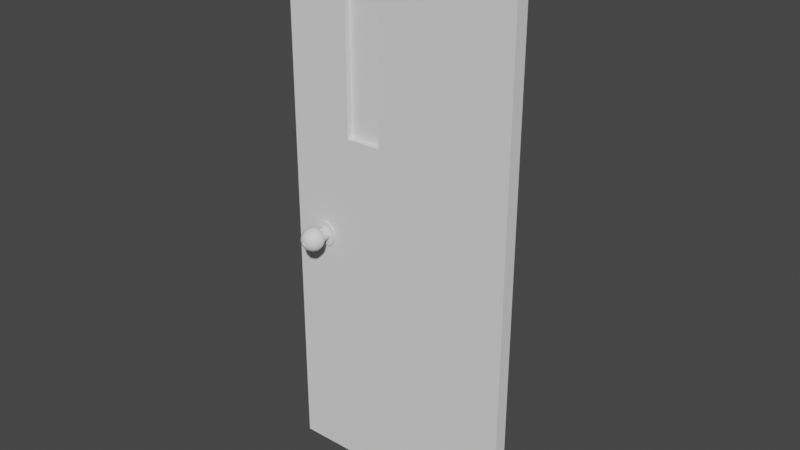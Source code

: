 # Source: TRDoor_Low.blend  (saved by Blender 3.4.6; exported with 4.5.12 LTS)
import bpy
from mathutils import Matrix  # noqa: F401  (used for matrix-valued properties, if any)

bpy.ops.wm.read_factory_settings(use_empty=True)
scene = bpy.context.scene
scene.name = 'Scene'

# ---- collections
col_collection = bpy.data.collections.new('Collection'); scene.collection.children.link(col_collection)

# ---- node groups
ng_auto_smooth = bpy.data.node_groups.new('Auto Smooth', 'GeometryNodeTree')
_s = ng_auto_smooth.interface.new_socket(name='Geometry', in_out='OUTPUT', socket_type='NodeSocketGeometry')
_s = ng_auto_smooth.interface.new_socket(name='Geometry', in_out='INPUT', socket_type='NodeSocketGeometry')
_s = ng_auto_smooth.interface.new_socket(name='Angle', in_out='INPUT', socket_type='NodeSocketFloat')
_s.subtype = 'ANGLE'
_s.min_value = 0.0
_s.max_value = 3.142
ng_auto_smooth.is_modifier = True
_N = ng_auto_smooth.nodes; _L = ng_auto_smooth.links
n0 = _N.new('NodeGroupOutput'); n0.name = 'Group Output'; n0.location = (480, -100)
n1 = _N.new('NodeGroupInput'); n1.name = 'Group Input'; n1.location = (-420, -300)
n2 = _N.new('NodeGroupInput'); n2.name = 'Group Input.001'; n2.location = (-60, -100)
n3 = _N.new('GeometryNodeSetShadeSmooth'); n3.name = 'Set Shade Smooth'; n3.location = (120, -100)
n3.domain = 'EDGE'
n4 = _N.new('GeometryNodeSetShadeSmooth'); n4.name = 'Set Shade Smooth.001'; n4.location = (300, -100)
n5 = _N.new('GeometryNodeInputMeshEdgeAngle'); n5.name = 'Edge Angle'; n5.location = (-420, -220)
n6 = _N.new('GeometryNodeInputEdgeSmooth'); n6.name = 'Is Edge Smooth'; n6.location = (-60, -160)
n7 = _N.new('GeometryNodeInputShadeSmooth'); n7.name = 'Is Face Smooth'; n7.location = (-240, -340)
n8 = _N.new('FunctionNodeBooleanMath'); n8.name = 'Boolean Math'; n8.location = (-60, -220)
n9 = _N.new('FunctionNodeCompare'); n9.name = 'Compare'; n9.location = (-240, -180)
n9.operation = 'LESS_EQUAL'
_L.new(n5.outputs[0], n9.inputs[0])
_L.new(n4.outputs[0], n0.inputs[0])
_L.new(n1.outputs[1], n9.inputs[1])
_L.new(n9.outputs[0], n8.inputs[0])
_L.new(n7.outputs[0], n8.inputs[1])
_L.new(n2.outputs[0], n3.inputs[0])
_L.new(n6.outputs[0], n3.inputs[1])
_L.new(n3.outputs[0], n4.inputs[0])
_L.new(n8.outputs[0], n3.inputs[2])
n0.is_active_output = True

# ---- world
world_world = bpy.data.worlds.new('World'); scene.world = world_world
world_world.use_nodes = True; world_world.node_tree.nodes.clear()
_N = world_world.node_tree.nodes; _L = world_world.node_tree.links
n0 = _N.new('ShaderNodeOutputWorld'); n0.name = 'World Output'; n0.location = (300, 300)
n1 = _N.new('ShaderNodeBackground'); n1.name = 'Background'; n1.location = (10, 300)
n1.inputs[0].default_value = (0.05088, 0.05088, 0.05088, 1.0)
_L.new(n1.outputs[0], n0.inputs[0])
n0.is_active_output = True
world_world.color = (0.05088, 0.05088, 0.05088)
world_world.use_sun_shadow = False
world_world.sun_shadow_jitter_overblur = 0.0

# ---- meshes
me_cube = bpy.data.meshes.new('Cube')
me_cube.from_pydata([(-0.003774, 0.025, 2.045), (-0.003774, 0.025, 0.005), (-0.8713, 0.025, 2.045), (-0.8713, 0.025, 0.005), (-0.6371, 0.025, 0.005), (-0.6371, 0.025, 2.045), (-0.5041, 0.025, 2.045), (-0.5041, 0.025, 0.005), (-0.003774, 0.025, 1.282), (-0.8713, 0.025, 1.282), (-0.6371, 0.025, 1.282), (-0.5041, 0.025, 1.282), (-0.003774, 0.025, 1.821), (-0.8713, 0.025, 1.821), (-0.6371, 0.025, 1.821), (-0.5041, 0.025, 1.821), (-0.6371, -0.025, 0.005), (-0.8713, -0.025, 0.005), (-0.003774, -0.025, 1.282), (-0.003774, -0.025, 0.005), (-0.8713, -0.025, 1.282), (-0.5041, -0.025, 2.045), (-0.003774, -0.025, 2.045), (-0.5041, -0.025, 0.005), (-0.8713, -0.025, 2.045), (-0.6371, -0.025, 2.045), (-0.6371, -0.025, 1.282), (-0.5041, -0.025, 1.282), (-0.003774, -0.025, 1.821), (-0.8713, -0.025, 1.821), (-0.6371, -0.025, 1.821), (-0.5041, -0.025, 1.821), (-0.7196, 0.06121, 0.9032), (-0.7087, 0.08001, 0.9032), (-0.7087, 0.1017, 0.9032), (-0.7129, 0.1118, 0.9032), (-0.7252, 0.03022, 0.9032), (-0.7252, 0.06411, 0.9032), (-0.7236, 0.06121, 0.918), (-0.7178, 0.0699, 0.9214), (-0.7142, 0.08001, 0.9235), (-0.7129, 0.09086, 0.9242), (-0.7142, 0.1017, 0.9235), (-0.7178, 0.1118, 0.9214), (-0.7236, 0.1205, 0.918), (-0.7311, 0.1272, 0.9137), (-0.7389, 0.1314, 0.9092), (-0.7284, 0.06411, 0.9152), (-0.7372, 0.06411, 0.924), (-0.7344, 0.06121, 0.9289), (-0.7311, 0.0699, 0.9347), (-0.729, 0.08001, 0.9383), (-0.7283, 0.09086, 0.9395), (-0.729, 0.1017, 0.9383), (-0.7311, 0.1118, 0.9347), (-0.7344, 0.1205, 0.9289), (-0.7387, 0.1272, 0.9214), (-0.7433, 0.1314, 0.9135), (-0.7492, 0.06411, 0.9273), (-0.7613, 0.06411, 0.924), (-0.7492, 0.06121, 0.9329), (-0.7492, 0.0699, 0.9395), (-0.7492, 0.08001, 0.9437), (-0.7492, 0.09086, 0.9451), (-0.7492, 0.1017, 0.9437), (-0.7492, 0.1118, 0.9395), (-0.7492, 0.1205, 0.9329), (-0.7492, 0.1272, 0.9242), (-0.7492, 0.1314, 0.9151), (-0.77, 0.06411, 0.9152), (-0.7733, 0.06411, 0.9032), (-0.7641, 0.06121, 0.9289), (-0.7674, 0.0699, 0.9347), (-0.7695, 0.08001, 0.9383), (-0.7702, 0.09086, 0.9395), (-0.7695, 0.1017, 0.9383), (-0.7674, 0.1118, 0.9347), (-0.7641, 0.1205, 0.9289), (-0.7597, 0.1272, 0.9214), (-0.7552, 0.1314, 0.9135), (-0.77, 0.06411, 0.8912), (-0.7613, 0.06411, 0.8824), (-0.7749, 0.06121, 0.918), (-0.7807, 0.0699, 0.9214), (-0.7843, 0.08001, 0.9235), (-0.7855, 0.09086, 0.9242), (-0.7843, 0.1017, 0.9235), (-0.7807, 0.1118, 0.9214), (-0.7749, 0.1205, 0.918), (-0.7674, 0.1272, 0.9137), (-0.7595, 0.1314, 0.9092), (-0.7492, 0.06411, 0.8792), (-0.7372, 0.06411, 0.8824), (-0.7789, 0.06121, 0.9032), (-0.7855, 0.0699, 0.9032), (-0.7897, 0.08001, 0.9032), (-0.7912, 0.09086, 0.9032), (-0.7897, 0.1017, 0.9032), (-0.7855, 0.1118, 0.9032), (-0.7789, 0.1205, 0.9032), (-0.7702, 0.1272, 0.9032), (-0.7611, 0.1314, 0.9032), (-0.7284, 0.06411, 0.8912), (-0.7265, 0.06121, 0.8901), (-0.7749, 0.06121, 0.8884), (-0.7807, 0.0699, 0.8851), (-0.7843, 0.08001, 0.883), (-0.7855, 0.09086, 0.8823), (-0.7843, 0.1017, 0.883), (-0.7807, 0.1118, 0.8851), (-0.7749, 0.1205, 0.8884), (-0.7674, 0.1272, 0.8927), (-0.7595, 0.1314, 0.8973), (-0.7361, 0.06121, 0.8805), (-0.7492, 0.06121, 0.877), (-0.7641, 0.06121, 0.8776), (-0.7674, 0.0699, 0.8718), (-0.7695, 0.08001, 0.8682), (-0.7702, 0.09086, 0.8669), (-0.7695, 0.1017, 0.8682), (-0.7674, 0.1118, 0.8718), (-0.7641, 0.1205, 0.8776), (-0.7597, 0.1272, 0.8851), (-0.7552, 0.1314, 0.8929), (-0.7623, 0.06121, 0.8805), (-0.772, 0.06121, 0.8901), (-0.7755, 0.06121, 0.9032), (-0.7492, 0.06121, 0.8736), (-0.7492, 0.0699, 0.8669), (-0.7492, 0.08001, 0.8627), (-0.7492, 0.09086, 0.8613), (-0.7492, 0.1017, 0.8627), (-0.7492, 0.1118, 0.8669), (-0.7492, 0.1205, 0.8736), (-0.7492, 0.1272, 0.8823), (-0.7492, 0.1314, 0.8913), (-0.772, 0.06121, 0.9163), (-0.7623, 0.06121, 0.9259), (-0.7344, 0.06121, 0.8776), (-0.7311, 0.0699, 0.8718), (-0.729, 0.08001, 0.8682), (-0.7283, 0.09086, 0.8669), (-0.729, 0.1017, 0.8682), (-0.7311, 0.1118, 0.8718), (-0.7344, 0.1205, 0.8776), (-0.7387, 0.1272, 0.8851), (-0.7433, 0.1314, 0.8929), (-0.7492, 0.06121, 0.9295), (-0.7361, 0.06121, 0.9259), (-0.7236, 0.06121, 0.8884), (-0.7178, 0.0699, 0.8851), (-0.7142, 0.08001, 0.883), (-0.7129, 0.09086, 0.8823), (-0.7142, 0.1017, 0.883), (-0.7178, 0.1118, 0.8851), (-0.7236, 0.1205, 0.8884), (-0.7311, 0.1272, 0.8927), (-0.7389, 0.1314, 0.8973), (-0.7265, 0.06121, 0.9163), (-0.723, 0.06121, 0.9032), (-0.7129, 0.0699, 0.9032), (-0.7073, 0.09086, 0.9032), (-0.7196, 0.1205, 0.9032), (-0.7283, 0.1272, 0.9032), (-0.7373, 0.1314, 0.9032), (-0.7402, 0.1314, 0.9084), (-0.7284, 0.03022, 0.9152), (-0.7372, 0.03022, 0.924), (-0.7492, 0.03022, 0.9273), (-0.7613, 0.03022, 0.924), (-0.77, 0.03022, 0.9152), (-0.7733, 0.03022, 0.9032), (-0.77, 0.03022, 0.8912), (-0.7613, 0.03022, 0.8824), (-0.7492, 0.03022, 0.8792), (-0.7372, 0.03022, 0.8824), (-0.7284, 0.03022, 0.8912), (-0.7034, 0.03022, 0.9032), (-0.7095, 0.03022, 0.9262), (-0.7263, 0.03022, 0.9429), (-0.7492, 0.03022, 0.9491), (-0.7722, 0.03022, 0.9429), (-0.789, 0.03022, 0.9262), (-0.7951, 0.03022, 0.9032), (-0.789, 0.03022, 0.8803), (-0.7722, 0.03022, 0.8635), (-0.7492, 0.03022, 0.8574), (-0.7263, 0.03022, 0.8635), (-0.7095, 0.03022, 0.8803), (-0.7034, 0.02276, 0.9032), (-0.7095, 0.02276, 0.9262), (-0.7263, 0.02276, 0.9429), (-0.7492, 0.02276, 0.9491), (-0.7722, 0.02276, 0.9429), (-0.789, 0.02276, 0.9262), (-0.7951, 0.02276, 0.9032), (-0.789, 0.02276, 0.8803), (-0.7722, 0.02276, 0.8635), (-0.7492, 0.02276, 0.8574), (-0.7263, 0.02276, 0.8635), (-0.7095, 0.02276, 0.8803), (-0.744, 0.1314, 0.9123), (-0.7492, 0.1314, 0.9137), (-0.7545, 0.1314, 0.9123), (-0.7583, 0.1314, 0.9084), (-0.7597, 0.1314, 0.9032), (-0.7583, 0.1314, 0.898), (-0.7545, 0.1314, 0.8942), (-0.7492, 0.1314, 0.8928), (-0.744, 0.1314, 0.8942), (-0.7402, 0.1314, 0.898), (-0.7388, 0.1314, 0.9032), (-0.7402, 0.1195, 0.9084), (-0.744, 0.1195, 0.9123), (-0.7492, 0.1195, 0.9137), (-0.7545, 0.1195, 0.9123), (-0.7583, 0.1195, 0.9084), (-0.7597, 0.1195, 0.9032), (-0.7583, 0.1195, 0.898), (-0.7545, 0.1195, 0.8942), (-0.7492, 0.1195, 0.8928), (-0.744, 0.1195, 0.8942), (-0.7402, 0.1195, 0.898), (-0.7388, 0.1195, 0.9032), (-0.7426, 0.1195, 0.9071), (-0.7454, 0.1195, 0.9099), (-0.7492, 0.1195, 0.9109), (-0.7531, 0.1195, 0.9099), (-0.7559, 0.1195, 0.9071), (-0.7569, 0.1195, 0.9032), (-0.7559, 0.1195, 0.8994), (-0.7531, 0.1195, 0.8966), (-0.7492, 0.1195, 0.8956), (-0.7454, 0.1195, 0.8966), (-0.7426, 0.1195, 0.8994), (-0.7416, 0.1195, 0.9032), (-0.7426, 0.1333, 0.9071), (-0.7454, 0.1333, 0.9099), (-0.7492, 0.1333, 0.9109), (-0.7531, 0.1333, 0.9099), (-0.7559, 0.1333, 0.9071), (-0.7569, 0.1333, 0.9032), (-0.7559, 0.1333, 0.8994), (-0.7531, 0.1333, 0.8966), (-0.7492, 0.1333, 0.8956), (-0.7454, 0.1333, 0.8966), (-0.7426, 0.1333, 0.8994), (-0.7416, 0.1333, 0.9032), (-0.7196, -0.06121, 0.9032), (-0.7087, -0.08001, 0.9032), (-0.7087, -0.1017, 0.9032), (-0.7129, -0.1118, 0.9032), (-0.7252, -0.03022, 0.9032), (-0.7252, -0.06411, 0.9032), (-0.7236, -0.06121, 0.918), (-0.7178, -0.0699, 0.9214), (-0.7142, -0.08001, 0.9235), (-0.7129, -0.09086, 0.9242), (-0.7142, -0.1017, 0.9235), (-0.7178, -0.1118, 0.9214), (-0.7236, -0.1205, 0.918), (-0.7311, -0.1272, 0.9137), (-0.7398, -0.1314, 0.9086), (-0.7284, -0.06411, 0.9152), (-0.7372, -0.06411, 0.924), (-0.7344, -0.06121, 0.9289), (-0.7311, -0.0699, 0.9347), (-0.729, -0.08001, 0.9383), (-0.7283, -0.09086, 0.9395), (-0.729, -0.1017, 0.9383), (-0.7311, -0.1118, 0.9347), (-0.7344, -0.1205, 0.9289), (-0.7387, -0.1272, 0.9214), (-0.7438, -0.1314, 0.9126), (-0.7492, -0.06411, 0.9273), (-0.7613, -0.06411, 0.924), (-0.7492, -0.06121, 0.9329), (-0.7492, -0.0699, 0.9395), (-0.7492, -0.08001, 0.9437), (-0.7492, -0.09086, 0.9451), (-0.7492, -0.1017, 0.9437), (-0.7492, -0.1118, 0.9395), (-0.7492, -0.1205, 0.9329), (-0.7492, -0.1272, 0.9242), (-0.7492, -0.1314, 0.9141), (-0.77, -0.06411, 0.9152), (-0.7733, -0.06411, 0.9032), (-0.7641, -0.06121, 0.9289), (-0.7674, -0.0699, 0.9347), (-0.7695, -0.08001, 0.9383), (-0.7702, -0.09086, 0.9395), (-0.7695, -0.1017, 0.9383), (-0.7674, -0.1118, 0.9347), (-0.7641, -0.1205, 0.9289), (-0.7597, -0.1272, 0.9214), (-0.7547, -0.1314, 0.9126), (-0.77, -0.06411, 0.8912), (-0.7613, -0.06411, 0.8824), (-0.7749, -0.06121, 0.918), (-0.7807, -0.0699, 0.9214), (-0.7843, -0.08001, 0.9235), (-0.7855, -0.09086, 0.9242), (-0.7843, -0.1017, 0.9235), (-0.7807, -0.1118, 0.9214), (-0.7749, -0.1205, 0.918), (-0.7674, -0.1272, 0.9137), (-0.7586, -0.1314, 0.9086), (-0.7492, -0.06411, 0.8792), (-0.7372, -0.06411, 0.8824), (-0.7789, -0.06121, 0.9032), (-0.7855, -0.0699, 0.9032), (-0.7897, -0.08001, 0.9032), (-0.7912, -0.09086, 0.9032), (-0.7897, -0.1017, 0.9032), (-0.7855, -0.1118, 0.9032), (-0.7789, -0.1205, 0.9032), (-0.7702, -0.1272, 0.9032), (-0.7601, -0.1314, 0.9032), (-0.7284, -0.06411, 0.8912), (-0.7265, -0.06121, 0.8901), (-0.7749, -0.06121, 0.8884), (-0.7807, -0.0699, 0.8851), (-0.7843, -0.08001, 0.883), (-0.7855, -0.09086, 0.8823), (-0.7843, -0.1017, 0.883), (-0.7807, -0.1118, 0.8851), (-0.7749, -0.1205, 0.8884), (-0.7674, -0.1272, 0.8927), (-0.7586, -0.1314, 0.8978), (-0.7361, -0.06121, 0.8805), (-0.7492, -0.06121, 0.877), (-0.7641, -0.06121, 0.8776), (-0.7674, -0.0699, 0.8718), (-0.7695, -0.08001, 0.8682), (-0.7702, -0.09086, 0.8669), (-0.7695, -0.1017, 0.8682), (-0.7674, -0.1118, 0.8718), (-0.7641, -0.1205, 0.8776), (-0.7597, -0.1272, 0.8851), (-0.7547, -0.1314, 0.8938), (-0.7623, -0.06121, 0.8805), (-0.772, -0.06121, 0.8901), (-0.7755, -0.06121, 0.9032), (-0.7492, -0.06121, 0.8736), (-0.7492, -0.0699, 0.8669), (-0.7492, -0.08001, 0.8627), (-0.7492, -0.09086, 0.8613), (-0.7492, -0.1017, 0.8627), (-0.7492, -0.1118, 0.8669), (-0.7492, -0.1205, 0.8736), (-0.7492, -0.1272, 0.8823), (-0.7492, -0.1314, 0.8924), (-0.772, -0.06121, 0.9163), (-0.7623, -0.06121, 0.9259), (-0.7344, -0.06121, 0.8776), (-0.7311, -0.0699, 0.8718), (-0.729, -0.08001, 0.8682), (-0.7283, -0.09086, 0.8669), (-0.729, -0.1017, 0.8682), (-0.7311, -0.1118, 0.8718), (-0.7344, -0.1205, 0.8776), (-0.7387, -0.1272, 0.8851), (-0.7438, -0.1314, 0.8938), (-0.7492, -0.06121, 0.9295), (-0.7361, -0.06121, 0.9259), (-0.7236, -0.06121, 0.8884), (-0.7178, -0.0699, 0.8851), (-0.7142, -0.08001, 0.883), (-0.7129, -0.09086, 0.8823), (-0.7142, -0.1017, 0.883), (-0.7178, -0.1118, 0.8851), (-0.7236, -0.1205, 0.8884), (-0.7311, -0.1272, 0.8927), (-0.7398, -0.1314, 0.8978), (-0.7265, -0.06121, 0.9163), (-0.723, -0.06121, 0.9032), (-0.7129, -0.0699, 0.9032), (-0.7073, -0.09086, 0.9032), (-0.7196, -0.1205, 0.9032), (-0.7283, -0.1272, 0.9032), (-0.7384, -0.1314, 0.9032), (-0.7418, -0.1316, 0.9075), (-0.7284, -0.03022, 0.9152), (-0.7372, -0.03022, 0.924), (-0.7492, -0.03022, 0.9273), (-0.7613, -0.03022, 0.924), (-0.77, -0.03022, 0.9152), (-0.7733, -0.03022, 0.9032), (-0.77, -0.03022, 0.8912), (-0.7613, -0.03022, 0.8824), (-0.7492, -0.03022, 0.8792), (-0.7372, -0.03022, 0.8824), (-0.7284, -0.03022, 0.8912), (-0.7034, -0.03022, 0.9032), (-0.7095, -0.03022, 0.9262), (-0.7263, -0.03022, 0.9429), (-0.7492, -0.03022, 0.9491), (-0.7722, -0.03022, 0.9429), (-0.789, -0.03022, 0.9262), (-0.7951, -0.03022, 0.9032), (-0.789, -0.03022, 0.8803), (-0.7722, -0.03022, 0.8635), (-0.7492, -0.03022, 0.8574), (-0.7263, -0.03022, 0.8635), (-0.7095, -0.03022, 0.8803), (-0.7034, -0.02276, 0.9032), (-0.7095, -0.02276, 0.9262), (-0.7263, -0.02276, 0.9429), (-0.7492, -0.02276, 0.9491), (-0.7722, -0.02276, 0.9429), (-0.789, -0.02276, 0.9262), (-0.7951, -0.02276, 0.9032), (-0.789, -0.02276, 0.8803), (-0.7722, -0.02276, 0.8635), (-0.7492, -0.02276, 0.8574), (-0.7263, -0.02276, 0.8635), (-0.7095, -0.02276, 0.8803), (-0.7449, -0.1316, 0.9107), (-0.7492, -0.1316, 0.9118), (-0.7535, -0.1316, 0.9107), (-0.7566, -0.1316, 0.9075), (-0.7578, -0.1316, 0.9032), (-0.7566, -0.1316, 0.8989), (-0.7535, -0.1316, 0.8958), (-0.7492, -0.1316, 0.8946), (-0.7449, -0.1316, 0.8958), (-0.7418, -0.1316, 0.8989), (-0.7406, -0.1316, 0.9032), (-0.7424, -0.1316, 0.907), (-0.7453, -0.1316, 0.9052), (-0.7491, -0.1316, 0.9052), (-0.7531, -0.1316, 0.9052), (-0.7561, -0.1316, 0.9061), (-0.7565, -0.1316, 0.9036), (-0.7561, -0.1316, 0.9013), (-0.7531, -0.1316, 0.9017), (-0.749, -0.1316, 0.901), (-0.7455, -0.1316, 0.9008), (-0.7424, -0.1316, 0.9001), (-0.7419, -0.1316, 0.9029), (-0.7456, -0.1291, 0.9053), (-0.7464, -0.1286, 0.9047), (-0.7491, -0.1286, 0.9047), (-0.752, -0.1286, 0.9047), (-0.7542, -0.1286, 0.9053), (-0.7545, -0.1286, 0.9035), (-0.7542, -0.1286, 0.9019), (-0.752, -0.1286, 0.9021), (-0.7491, -0.1286, 0.9016), (-0.7465, -0.1286, 0.9015), (-0.7443, -0.1286, 0.901), (-0.7439, -0.1286, 0.903), (-0.6371, 0.002773, 1.821), (-0.6371, 0.002773, 1.282), (-0.6371, -0.002773, 1.821), (-0.6371, -0.002773, 1.282), (-0.5041, -0.002773, 1.821), (-0.5041, -0.002773, 1.282), (-0.5041, 0.002773, 1.821), (-0.5041, 0.002773, 1.282)], [], [(15, 6, 0, 12), (13, 2, 5, 14), (14, 5, 6, 15), (4, 10, 11, 7), (3, 9, 10, 4), (7, 11, 8, 1), (9, 13, 14, 10), (11, 15, 12, 8), (31, 28, 22, 21), (29, 30, 25, 24), (30, 31, 21, 25), (16, 23, 27, 26), (17, 16, 26, 20), (23, 19, 18, 27), (20, 26, 30, 29), (27, 18, 28, 31), (1, 19, 23, 7), (8, 18, 19, 1), (3, 17, 20, 9), (0, 22, 28, 12), (12, 28, 18, 8), (6, 21, 22, 0), (13, 29, 24, 2), (9, 20, 29, 13), (7, 23, 16, 4), (14, 30, 26, 10), (2, 24, 25, 5), (11, 27, 31, 15), (15, 31, 30, 14), (10, 26, 27, 11), (5, 25, 21, 6), (4, 16, 17, 3), (58, 168, 167, 48), (35, 43, 42, 34), (33, 40, 39, 160), (90, 204, 205, 101), (70, 171, 170, 69), (162, 44, 43, 35), (161, 41, 40, 33), (91, 174, 173, 81), (163, 45, 44, 162), (34, 42, 41, 161), (160, 39, 38, 32), (164, 46, 45, 163), (41, 52, 51, 40), (37, 36, 176, 102), (45, 56, 55, 44), (42, 53, 52, 41), (39, 50, 49, 38), (46, 57, 56, 45), (47, 166, 36, 37), (43, 54, 53, 42), (40, 51, 50, 39), (79, 203, 204, 90), (81, 173, 172, 80), (44, 55, 54, 43), (51, 62, 61, 50), (146, 209, 210, 157), (69, 170, 169, 59), (55, 66, 65, 54), (52, 63, 62, 51), (48, 167, 166, 47), (56, 67, 66, 55), (53, 64, 63, 52), (50, 61, 60, 49), (57, 68, 67, 56), (92, 175, 174, 91), (54, 65, 64, 53), (64, 75, 74, 63), (61, 72, 71, 60), (68, 79, 78, 67), (59, 169, 168, 58), (65, 76, 75, 64), (62, 73, 72, 61), (57, 201, 202, 68), (80, 172, 171, 70), (66, 77, 76, 65), (63, 74, 73, 62), (102, 176, 175, 92), (67, 78, 77, 66), (74, 85, 84, 73), (125, 80, 70, 126), (78, 89, 88, 77), (75, 86, 85, 74), (72, 83, 82, 71), (79, 90, 89, 78), (114, 91, 81, 124), (76, 87, 86, 75), (73, 84, 83, 72), (112, 206, 207, 123), (158, 47, 37, 159), (77, 88, 87, 76), (87, 98, 97, 86), (84, 95, 94, 83), (164, 211, 165, 46), (137, 59, 58, 147), (88, 99, 98, 87), (85, 96, 95, 84), (103, 102, 92, 113), (89, 100, 99, 88), (86, 97, 96, 85), (83, 94, 93, 82), (90, 101, 100, 89), (113, 92, 91, 114), (97, 108, 107, 96), (94, 105, 104, 93), (101, 112, 111, 100), (126, 70, 69, 136), (98, 109, 108, 97), (95, 106, 105, 94), (68, 202, 203, 79), (124, 81, 80, 125), (99, 110, 109, 98), (96, 107, 106, 95), (147, 58, 48, 148), (100, 111, 110, 99), (110, 121, 120, 109), (107, 118, 117, 106), (148, 48, 47, 158), (111, 122, 121, 110), (108, 119, 118, 107), (105, 116, 115, 104), (112, 123, 122, 111), (136, 69, 59, 137), (109, 120, 119, 108), (106, 117, 116, 105), (135, 208, 209, 146), (159, 37, 102, 103), (71, 137, 147, 60), (120, 132, 131, 119), (117, 129, 128, 116), (46, 165, 201, 57), (115, 124, 125, 104), (121, 133, 132, 120), (118, 130, 129, 117), (127, 114, 124, 115), (122, 134, 133, 121), (119, 131, 130, 118), (116, 128, 127, 115), (123, 135, 134, 122), (134, 145, 144, 133), (131, 142, 141, 130), (128, 139, 138, 127), (135, 146, 145, 134), (138, 113, 114, 127), (132, 143, 142, 131), (129, 140, 139, 128), (157, 210, 211, 164), (82, 136, 137, 71), (133, 144, 143, 132), (130, 141, 140, 129), (38, 158, 159, 32), (104, 125, 126, 93), (144, 155, 154, 143), (141, 152, 151, 140), (149, 103, 113, 138), (145, 156, 155, 144), (142, 153, 152, 141), (139, 150, 149, 138), (146, 157, 156, 145), (49, 148, 158, 38), (143, 154, 153, 142), (140, 151, 150, 139), (101, 205, 206, 112), (157, 164, 163, 156), (60, 147, 148, 49), (154, 35, 34, 153), (151, 33, 160, 150), (123, 207, 208, 135), (32, 159, 103, 149), (155, 162, 35, 154), (152, 161, 33, 151), (93, 126, 136, 82), (156, 163, 162, 155), (153, 34, 161, 152), (150, 160, 32, 149), (175, 187, 186, 174), (169, 181, 180, 168), (176, 188, 187, 175), (171, 183, 182, 170), (168, 180, 179, 167), (174, 186, 185, 173), (167, 179, 178, 166), (170, 182, 181, 169), (172, 184, 183, 171), (166, 178, 177, 36), (173, 185, 184, 172), (36, 177, 188, 176), (180, 192, 191, 179), (183, 195, 194, 182), (186, 198, 197, 185), (179, 191, 190, 178), (177, 189, 200, 188), (182, 194, 193, 181), (185, 197, 196, 184), (178, 190, 189, 177), (188, 200, 199, 187), (181, 193, 192, 180), (184, 196, 195, 183), (187, 199, 198, 186), (210, 222, 223, 211), (205, 217, 218, 206), (201, 213, 214, 202), (203, 215, 216, 204), (208, 220, 221, 209), (211, 223, 212, 165), (206, 218, 219, 207), (202, 214, 215, 203), (204, 216, 217, 205), (165, 212, 213, 201), (209, 221, 222, 210), (207, 219, 220, 208), (214, 226, 227, 215), (217, 229, 230, 218), (220, 232, 233, 221), (213, 225, 226, 214), (223, 235, 224, 212), (216, 228, 229, 217), (219, 231, 232, 220), (212, 224, 225, 213), (222, 234, 235, 223), (215, 227, 228, 216), (218, 230, 231, 219), (221, 233, 234, 222), (233, 245, 246, 234), (226, 238, 239, 227), (229, 241, 242, 230), (232, 244, 245, 233), (225, 237, 238, 226), (235, 247, 236, 224), (228, 240, 241, 229), (231, 243, 244, 232), (224, 236, 237, 225), (234, 246, 247, 235), (227, 239, 240, 228), (230, 242, 243, 231), (236, 247, 246, 245, 244, 243, 242, 241, 240, 239, 238, 237), (274, 264, 383, 384), (251, 250, 258, 259), (249, 376, 255, 256), (351, 424, 423, 339), (286, 285, 386, 387), (378, 251, 259, 260), (377, 249, 256, 257), (307, 297, 389, 390), (379, 378, 260, 261), (250, 377, 257, 258), (376, 248, 254, 255), (380, 379, 261, 262), (257, 256, 267, 268), (253, 318, 392, 252), (261, 260, 271, 272), (258, 257, 268, 269), (255, 254, 265, 266), (262, 261, 272, 273), (263, 253, 252, 382), (259, 258, 269, 270), (256, 255, 266, 267), (317, 421, 420, 306), (297, 296, 388, 389), (260, 259, 270, 271), (267, 266, 277, 278), (306, 420, 419, 295), (285, 275, 385, 386), (271, 270, 281, 282), (268, 267, 278, 279), (264, 263, 382, 383), (272, 271, 282, 283), (269, 268, 279, 280), (266, 265, 276, 277), (273, 272, 283, 284), (308, 307, 390, 391), (270, 269, 280, 281), (280, 279, 290, 291), (277, 276, 287, 288), (284, 283, 294, 295), (275, 274, 384, 385), (281, 280, 291, 292), (278, 277, 288, 289), (373, 426, 425, 362), (296, 286, 387, 388), (282, 281, 292, 293), (279, 278, 289, 290), (318, 308, 391, 392), (283, 282, 293, 294), (290, 289, 300, 301), (341, 342, 286, 296), (294, 293, 304, 305), (291, 290, 301, 302), (288, 287, 298, 299), (295, 294, 305, 306), (330, 340, 297, 307), (292, 291, 302, 303), (289, 288, 299, 300), (284, 418, 417, 273), (374, 375, 253, 263), (293, 292, 303, 304), (303, 302, 313, 314), (300, 299, 310, 311), (339, 423, 422, 328), (353, 363, 274, 275), (304, 303, 314, 315), (301, 300, 311, 312), (319, 329, 308, 318), (305, 304, 315, 316), (302, 301, 312, 313), (299, 298, 309, 310), (306, 305, 316, 317), (329, 330, 307, 308), (313, 312, 323, 324), (310, 309, 320, 321), (317, 316, 327, 328), (342, 352, 285, 286), (314, 313, 324, 325), (311, 310, 321, 322), (262, 381, 427, 380), (340, 341, 296, 297), (315, 314, 325, 326), (312, 311, 322, 323), (363, 364, 264, 274), (316, 315, 326, 327), (326, 325, 336, 337), (323, 322, 333, 334), (364, 374, 263, 264), (327, 326, 337, 338), (324, 323, 334, 335), (321, 320, 331, 332), (328, 327, 338, 339), (352, 353, 275, 285), (325, 324, 335, 336), (322, 321, 332, 333), (295, 419, 418, 284), (375, 319, 318, 253), (287, 276, 363, 353), (336, 335, 347, 348), (333, 332, 344, 345), (362, 425, 424, 351), (331, 320, 341, 340), (337, 336, 348, 349), (334, 333, 345, 346), (343, 331, 340, 330), (338, 337, 349, 350), (335, 334, 346, 347), (332, 331, 343, 344), (339, 338, 350, 351), (350, 349, 360, 361), (347, 346, 357, 358), (344, 343, 354, 355), (351, 350, 361, 362), (354, 343, 330, 329), (348, 347, 358, 359), (345, 344, 355, 356), (273, 417, 381, 262), (298, 287, 353, 352), (349, 348, 359, 360), (346, 345, 356, 357), (254, 248, 375, 374), (320, 309, 342, 341), (360, 359, 370, 371), (357, 356, 367, 368), (365, 354, 329, 319), (361, 360, 371, 372), (358, 357, 368, 369), (355, 354, 365, 366), (362, 361, 372, 373), (265, 254, 374, 364), (359, 358, 369, 370), (356, 355, 366, 367), (380, 427, 426, 373), (373, 372, 379, 380), (276, 265, 364, 363), (370, 369, 250, 251), (367, 366, 376, 249), (328, 422, 421, 317), (248, 365, 319, 375), (371, 370, 251, 378), (368, 367, 249, 377), (309, 298, 352, 342), (372, 371, 378, 379), (369, 368, 377, 250), (366, 365, 248, 376), (391, 390, 402, 403), (385, 384, 396, 397), (392, 391, 403, 404), (387, 386, 398, 399), (384, 383, 395, 396), (390, 389, 401, 402), (383, 382, 394, 395), (386, 385, 397, 398), (388, 387, 399, 400), (382, 252, 393, 394), (389, 388, 400, 401), (252, 392, 404, 393), (396, 395, 407, 408), (399, 398, 410, 411), (402, 401, 413, 414), (395, 394, 406, 407), (393, 404, 416, 405), (398, 397, 409, 410), (401, 400, 412, 413), (394, 393, 405, 406), (404, 403, 415, 416), (397, 396, 408, 409), (400, 399, 411, 412), (403, 402, 414, 415), (423, 435, 434, 422), (419, 431, 430, 418), (421, 433, 432, 420), (417, 429, 428, 381), (426, 438, 437, 425), (424, 436, 435, 423), (422, 434, 433, 421), (427, 439, 438, 426), (418, 430, 429, 417), (420, 432, 431, 419), (425, 437, 436, 424), (381, 428, 439, 427), (439, 451, 450, 438), (432, 444, 443, 431), (435, 447, 446, 434), (438, 450, 449, 437), (431, 443, 442, 430), (434, 446, 445, 433), (437, 449, 448, 436), (430, 442, 441, 429), (428, 440, 451, 439), (433, 445, 444, 432), (436, 448, 447, 435), (429, 441, 440, 428), (440, 441, 442, 443, 444, 445, 446, 447, 448, 449, 450, 451), (453, 452, 458, 459), (457, 456, 454, 455), (452, 454, 456, 458), (457, 459, 458, 456), (453, 455, 454, 452), (453, 459, 457, 455)])
me_cube.polygons.foreach_set('use_smooth', [True] * 436)
_uv = me_cube.uv_layers.new(name='UVMap')
_uv.uv.foreach_set('vector', [0.52, 0.07873, 0.52, 0.0, 0.6956, 5.96e-08, 0.6956, 0.07873, 0.3911, 0.07873, 0.3911, 0.0, 0.4733, 0.0, 0.4733, 0.07873, 0.4733, 0.07873, 0.4733, 0.0, 0.52, 0.0, 0.52, 0.07873, 0.4733, 0.7194, 0.4733, 0.2678, 0.52, 0.2678, 0.52, 0.7194, 0.3911, 0.7194, 0.3911, 0.2678, 0.4733, 0.2678, 0.4733, 0.7194, 0.52, 0.7194, 0.52, 0.2678, 0.6956, 0.2678, 0.6956, 0.7194, 0.3911, 0.2678, 0.3911, 0.07873, 0.4733, 0.07873, 0.4733, 0.2678, 0.52, 0.2678, 0.52, 0.07873, 0.6956, 0.07873, 0.6956, 0.2678, 0.8244, 0.6407, 1.0, 0.6407, 1.0, 0.7194, 0.8244, 0.7194, 0.6956, 0.6407, 0.7777, 0.6407, 0.7777, 0.7194, 0.6956, 0.7194, 0.7777, 0.6407, 0.8244, 0.6407, 0.8244, 0.7194, 0.7777, 0.7194, 0.7777, 0.0, 0.8244, 0.0, 0.8244, 0.4515, 0.7777, 0.4515, 0.6956, 0.0, 0.7777, 0.0, 0.7777, 0.4515, 0.6956, 0.4515, 0.8244, 0.0, 1.0, 0.0, 1.0, 0.4515, 0.8244, 0.4515, 0.6956, 0.4515, 0.7777, 0.4515, 0.7777, 0.6407, 0.6956, 0.6407, 0.8244, 0.4515, 1.0, 0.4515, 1.0, 0.6407, 0.8244, 0.6407, 0.01753, 0.07683, 0.002073, 0.06497, 0.1671, 0.002588, 0.1703, 0.02052, 0.02001, 0.4643, 0.0, 0.4661, 0.002073, 0.06497, 0.01753, 0.07683, 0.2793, 0.03601, 0.2923, 0.02458, 0.3911, 0.4313, 0.3731, 0.4329, 0.08811, 0.7365, 0.07686, 0.7513, 0.03746, 0.6755, 0.05552, 0.6694, 0.05552, 0.6694, 0.03746, 0.6755, 0.0, 0.4661, 0.02001, 0.4643, 0.232, 0.7367, 0.2321, 0.7556, 0.07686, 0.7513, 0.08811, 0.7365, 0.3677, 0.6527, 0.3911, 0.6579, 0.3577, 0.7504, 0.345, 0.7343, 0.3731, 0.4329, 0.3911, 0.4313, 0.3911, 0.6579, 0.3677, 0.6527, 0.1703, 0.02052, 0.1671, 0.002588, 0.2185, 0.0, 0.216, 0.0191, 0.4087, 0.7194, 0.4262, 0.7194, 0.4262, 0.9085, 0.4087, 0.9085, 0.345, 0.7343, 0.3577, 0.7504, 0.28, 0.7535, 0.2795, 0.7362, 0.4087, 0.9085, 0.3911, 0.9085, 0.3911, 0.7194, 0.4087, 0.7194, 0.5692, 0.7194, 0.5867, 0.7194, 0.5867, 0.7661, 0.5692, 0.7661, 0.6043, 0.7661, 0.5867, 0.7661, 0.5867, 0.7194, 0.6043, 0.7194, 0.2795, 0.7362, 0.28, 0.7535, 0.2321, 0.7556, 0.232, 0.7367, 0.216, 0.0191, 0.2185, 0.0, 0.2923, 0.02458, 0.2793, 0.03601, 0.5619, 0.7569, 0.5486, 0.757, 0.5489, 0.7515, 0.5621, 0.7529, 0.451, 0.7718, 0.452, 0.7672, 0.4546, 0.7675, 0.4537, 0.7724, 0.4591, 0.7734, 0.4598, 0.7681, 0.4626, 0.7683, 0.4621, 0.7737, 0.4401, 0.7524, 0.4394, 0.7528, 0.438, 0.7497, 0.4387, 0.7493, 0.5638, 0.7686, 0.551, 0.773, 0.5497, 0.7678, 0.5627, 0.7648, 0.448, 0.7709, 0.4491, 0.7667, 0.452, 0.7672, 0.451, 0.7718, 0.4563, 0.7729, 0.4571, 0.7678, 0.4598, 0.7681, 0.4591, 0.7734, 0.5692, 0.7799, 0.5587, 0.7856, 0.5559, 0.782, 0.5671, 0.776, 0.4447, 0.7696, 0.4458, 0.7659, 0.4491, 0.7667, 0.448, 0.7709, 0.4537, 0.7724, 0.4546, 0.7675, 0.4571, 0.7678, 0.4563, 0.7729, 0.4621, 0.7737, 0.4626, 0.7683, 0.4661, 0.7686, 0.4658, 0.7741, 0.4406, 0.7679, 0.4415, 0.7649, 0.4458, 0.7659, 0.4447, 0.7696, 0.4571, 0.7678, 0.4575, 0.7629, 0.4601, 0.763, 0.4598, 0.7681, 0.5639, 0.745, 0.5514, 0.7409, 0.5537, 0.736, 0.5654, 0.7413, 0.4458, 0.7659, 0.4463, 0.7622, 0.4497, 0.7625, 0.4491, 0.7667, 0.4546, 0.7675, 0.455, 0.7628, 0.4575, 0.7629, 0.4571, 0.7678, 0.4626, 0.7683, 0.4629, 0.7631, 0.4664, 0.7633, 0.4661, 0.7686, 0.4415, 0.7649, 0.4418, 0.7619, 0.4463, 0.7622, 0.4458, 0.7659, 0.5628, 0.7489, 0.5498, 0.7461, 0.5514, 0.7409, 0.5639, 0.745, 0.452, 0.7672, 0.4525, 0.7627, 0.455, 0.7628, 0.4546, 0.7675, 0.4598, 0.7681, 0.4601, 0.763, 0.4629, 0.7631, 0.4626, 0.7683, 0.4412, 0.7556, 0.4405, 0.7558, 0.4394, 0.7528, 0.4401, 0.7524, 0.5671, 0.776, 0.5559, 0.782, 0.5536, 0.7775, 0.5653, 0.7723, 0.4491, 0.7667, 0.4497, 0.7625, 0.4525, 0.7627, 0.452, 0.7672, 0.4601, 0.763, 0.4601, 0.758, 0.463, 0.7579, 0.4629, 0.7631, 0.4373, 0.7731, 0.4369, 0.7726, 0.4387, 0.7703, 0.4393, 0.7707, 0.5627, 0.7648, 0.5497, 0.7678, 0.5489, 0.7624, 0.5621, 0.7609, 0.4497, 0.7625, 0.4497, 0.7583, 0.4525, 0.7582, 0.4525, 0.7627, 0.4575, 0.7629, 0.4575, 0.758, 0.4601, 0.758, 0.4601, 0.763, 0.5621, 0.7529, 0.5489, 0.7515, 0.5498, 0.7461, 0.5628, 0.7489, 0.4463, 0.7622, 0.4462, 0.7584, 0.4497, 0.7583, 0.4497, 0.7625, 0.455, 0.7628, 0.4551, 0.7581, 0.4575, 0.758, 0.4575, 0.7629, 0.4629, 0.7631, 0.463, 0.7579, 0.4665, 0.7579, 0.4664, 0.7633, 0.4418, 0.7619, 0.4418, 0.7587, 0.4462, 0.7584, 0.4463, 0.7622, 0.5672, 0.7377, 0.5565, 0.7317, 0.5598, 0.7283, 0.5692, 0.7343, 0.4525, 0.7627, 0.4525, 0.7582, 0.4551, 0.7581, 0.455, 0.7628, 0.4551, 0.7581, 0.4547, 0.7533, 0.4572, 0.7531, 0.4575, 0.758, 0.463, 0.7579, 0.4628, 0.7526, 0.4663, 0.7525, 0.4665, 0.7579, 0.4418, 0.7587, 0.4412, 0.7556, 0.4457, 0.7547, 0.4462, 0.7584, 0.5621, 0.7609, 0.5489, 0.7624, 0.5486, 0.757, 0.5619, 0.7569, 0.4525, 0.7582, 0.4521, 0.7537, 0.4547, 0.7533, 0.4551, 0.7581, 0.4601, 0.758, 0.4598, 0.7529, 0.4628, 0.7526, 0.463, 0.7579, 0.4418, 0.7619, 0.4411, 0.7619, 0.4411, 0.7588, 0.4418, 0.7587, 0.5653, 0.7723, 0.5536, 0.7775, 0.551, 0.773, 0.5638, 0.7686, 0.4497, 0.7583, 0.4492, 0.7541, 0.4521, 0.7537, 0.4525, 0.7582, 0.4575, 0.758, 0.4572, 0.7531, 0.4598, 0.7529, 0.4601, 0.758, 0.5654, 0.7413, 0.5537, 0.736, 0.5565, 0.7317, 0.5672, 0.7377, 0.4462, 0.7584, 0.4457, 0.7547, 0.4492, 0.7541, 0.4497, 0.7583, 0.4572, 0.7531, 0.4566, 0.748, 0.4593, 0.7476, 0.4598, 0.7529, 0.4665, 0.7354, 0.4681, 0.7354, 0.4684, 0.7411, 0.4668, 0.7412, 0.4457, 0.7547, 0.4447, 0.7508, 0.4483, 0.7498, 0.4492, 0.7541, 0.4547, 0.7533, 0.4539, 0.7485, 0.4566, 0.748, 0.4572, 0.7531, 0.4628, 0.7526, 0.4624, 0.7473, 0.466, 0.747, 0.4663, 0.7525, 0.4412, 0.7556, 0.4401, 0.7524, 0.4447, 0.7508, 0.4457, 0.7547, 0.4685, 0.7233, 0.47, 0.724, 0.4684, 0.7296, 0.4667, 0.7293, 0.4521, 0.7537, 0.4513, 0.749, 0.4539, 0.7485, 0.4547, 0.7533, 0.4598, 0.7529, 0.4593, 0.7476, 0.4624, 0.7473, 0.4628, 0.7526, 0.4365, 0.7464, 0.4359, 0.747, 0.4333, 0.7445, 0.4338, 0.7437, 0.4674, 0.7687, 0.4689, 0.7688, 0.4685, 0.7742, 0.467, 0.7741, 0.4492, 0.7541, 0.4483, 0.7498, 0.4513, 0.749, 0.4521, 0.7537, 0.4513, 0.749, 0.4499, 0.7441, 0.4528, 0.7433, 0.4539, 0.7485, 0.4593, 0.7476, 0.4585, 0.7421, 0.4618, 0.7416, 0.4624, 0.7473, 0.4406, 0.7679, 0.4399, 0.7676, 0.4407, 0.7648, 0.4415, 0.7649, 0.4676, 0.7524, 0.4691, 0.7524, 0.4692, 0.7579, 0.4677, 0.7579, 0.4483, 0.7498, 0.4468, 0.7453, 0.4499, 0.7441, 0.4513, 0.749, 0.4566, 0.748, 0.4556, 0.7426, 0.4585, 0.7421, 0.4593, 0.7476, 0.4666, 0.7796, 0.4682, 0.7796, 0.4685, 0.7852, 0.4669, 0.7854, 0.4447, 0.7508, 0.4431, 0.7469, 0.4468, 0.7453, 0.4483, 0.7498, 0.4539, 0.7485, 0.4528, 0.7433, 0.4556, 0.7426, 0.4566, 0.748, 0.4624, 0.7473, 0.4618, 0.7416, 0.4654, 0.7413, 0.466, 0.747, 0.4401, 0.7524, 0.4387, 0.7493, 0.4431, 0.7469, 0.4447, 0.7508, 0.4669, 0.7854, 0.4685, 0.7852, 0.47, 0.7908, 0.4684, 0.7915, 0.4528, 0.7433, 0.4511, 0.7376, 0.4543, 0.7366, 0.4556, 0.7426, 0.4618, 0.7416, 0.4611, 0.7356, 0.4651, 0.7354, 0.4654, 0.7413, 0.4387, 0.7493, 0.4365, 0.7464, 0.4407, 0.743, 0.4431, 0.7469, 0.4668, 0.7412, 0.4684, 0.7411, 0.4688, 0.7468, 0.4673, 0.7469, 0.4499, 0.7441, 0.4479, 0.7388, 0.4511, 0.7376, 0.4528, 0.7433, 0.4585, 0.7421, 0.4576, 0.736, 0.4611, 0.7356, 0.4618, 0.7416, 0.4418, 0.7587, 0.4411, 0.7588, 0.4405, 0.7558, 0.4412, 0.7556, 0.4667, 0.7293, 0.4684, 0.7296, 0.4681, 0.7354, 0.4665, 0.7354, 0.4468, 0.7453, 0.4445, 0.7406, 0.4479, 0.7388, 0.4499, 0.7441, 0.4556, 0.7426, 0.4543, 0.7366, 0.4576, 0.736, 0.4585, 0.7421, 0.4677, 0.7579, 0.4692, 0.7579, 0.4691, 0.7634, 0.4677, 0.7633, 0.4431, 0.7469, 0.4407, 0.743, 0.4445, 0.7406, 0.4468, 0.7453, 0.4445, 0.7406, 0.441, 0.7354, 0.4448, 0.7327, 0.4479, 0.7388, 0.4543, 0.7366, 0.4526, 0.7296, 0.4566, 0.729, 0.4576, 0.736, 0.4677, 0.7633, 0.4691, 0.7634, 0.4689, 0.7688, 0.4674, 0.7687, 0.4407, 0.743, 0.4372, 0.7391, 0.441, 0.7354, 0.4445, 0.7406, 0.4511, 0.7376, 0.4487, 0.7309, 0.4526, 0.7296, 0.4543, 0.7366, 0.4611, 0.7356, 0.4608, 0.7288, 0.4653, 0.7291, 0.4651, 0.7354, 0.4365, 0.7464, 0.4338, 0.7437, 0.4372, 0.7391, 0.4407, 0.743, 0.4673, 0.7469, 0.4688, 0.7468, 0.4691, 0.7524, 0.4676, 0.7524, 0.4479, 0.7388, 0.4448, 0.7327, 0.4487, 0.7309, 0.4511, 0.7376, 0.4576, 0.736, 0.4566, 0.729, 0.4608, 0.7288, 0.4611, 0.7356, 0.4349, 0.7747, 0.4347, 0.7741, 0.4369, 0.7726, 0.4373, 0.7731, 0.467, 0.7741, 0.4685, 0.7742, 0.4682, 0.7796, 0.4666, 0.7796, 0.4663, 0.7525, 0.4676, 0.7524, 0.4677, 0.7579, 0.4665, 0.7579, 0.4448, 0.7327, 0.4397, 0.7253, 0.4447, 0.7219, 0.4487, 0.7309, 0.4566, 0.729, 0.4561, 0.7194, 0.4618, 0.7204, 0.4608, 0.7288, 0.4415, 0.7649, 0.4407, 0.7648, 0.4411, 0.7619, 0.4418, 0.7619, 0.4653, 0.7291, 0.4667, 0.7293, 0.4665, 0.7354, 0.4651, 0.7354, 0.441, 0.7354, 0.4353, 0.7298, 0.4397, 0.7253, 0.4448, 0.7327, 0.4526, 0.7296, 0.4503, 0.7201, 0.4561, 0.7194, 0.4566, 0.729, 0.4671, 0.7224, 0.4685, 0.7233, 0.4667, 0.7293, 0.4653, 0.7291, 0.4372, 0.7391, 0.432, 0.7357, 0.4353, 0.7298, 0.441, 0.7354, 0.4487, 0.7309, 0.4447, 0.7219, 0.4503, 0.7201, 0.4526, 0.7296, 0.4608, 0.7288, 0.4618, 0.7204, 0.4671, 0.7224, 0.4653, 0.7291, 0.4338, 0.7437, 0.4304, 0.742, 0.432, 0.7357, 0.4372, 0.7391, 0.4364, 0.7793, 0.4403, 0.7766, 0.4435, 0.7796, 0.4387, 0.784, 0.4461, 0.7914, 0.45, 0.7836, 0.4535, 0.7848, 0.451, 0.7937, 0.4617, 0.794, 0.4612, 0.7859, 0.4654, 0.7856, 0.467, 0.7923, 0.4349, 0.7747, 0.4373, 0.7731, 0.4403, 0.7766, 0.4364, 0.7793, 0.4654, 0.7856, 0.4669, 0.7854, 0.4684, 0.7915, 0.467, 0.7923, 0.4419, 0.7881, 0.4466, 0.7819, 0.45, 0.7836, 0.4461, 0.7914, 0.4564, 0.7943, 0.4572, 0.7856, 0.4612, 0.7859, 0.4617, 0.794, 0.4393, 0.7707, 0.4387, 0.7703, 0.4399, 0.7676, 0.4406, 0.7679, 0.466, 0.747, 0.4673, 0.7469, 0.4676, 0.7524, 0.4663, 0.7525, 0.4387, 0.784, 0.4435, 0.7796, 0.4466, 0.7819, 0.4419, 0.7881, 0.451, 0.7937, 0.4535, 0.7848, 0.4572, 0.7856, 0.4564, 0.7943, 0.4661, 0.7686, 0.4674, 0.7687, 0.467, 0.7741, 0.4658, 0.7741, 0.4651, 0.7354, 0.4665, 0.7354, 0.4668, 0.7412, 0.4654, 0.7413, 0.4435, 0.7796, 0.4463, 0.7752, 0.4493, 0.7766, 0.4466, 0.7819, 0.4535, 0.7848, 0.4551, 0.7784, 0.4582, 0.7791, 0.4572, 0.7856, 0.4654, 0.7796, 0.4666, 0.7796, 0.4669, 0.7854, 0.4654, 0.7856, 0.4403, 0.7766, 0.443, 0.7733, 0.4463, 0.7752, 0.4435, 0.7796, 0.45, 0.7836, 0.4522, 0.7777, 0.4551, 0.7784, 0.4535, 0.7848, 0.4612, 0.7859, 0.4616, 0.7794, 0.4654, 0.7796, 0.4654, 0.7856, 0.4373, 0.7731, 0.4393, 0.7707, 0.443, 0.7733, 0.4403, 0.7766, 0.4664, 0.7633, 0.4677, 0.7633, 0.4674, 0.7687, 0.4661, 0.7686, 0.4466, 0.7819, 0.4493, 0.7766, 0.4522, 0.7777, 0.45, 0.7836, 0.4572, 0.7856, 0.4582, 0.7791, 0.4616, 0.7794, 0.4612, 0.7859, 0.4387, 0.7493, 0.438, 0.7497, 0.4359, 0.747, 0.4365, 0.7464, 0.4393, 0.7707, 0.4406, 0.7679, 0.4447, 0.7696, 0.443, 0.7733, 0.4665, 0.7579, 0.4677, 0.7579, 0.4677, 0.7633, 0.4664, 0.7633, 0.4493, 0.7766, 0.451, 0.7718, 0.4537, 0.7724, 0.4522, 0.7777, 0.4582, 0.7791, 0.4591, 0.7734, 0.4621, 0.7737, 0.4616, 0.7794, 0.4338, 0.7437, 0.4333, 0.7445, 0.4302, 0.7429, 0.4304, 0.742, 0.4658, 0.7741, 0.467, 0.7741, 0.4666, 0.7796, 0.4654, 0.7796, 0.4463, 0.7752, 0.448, 0.7709, 0.451, 0.7718, 0.4493, 0.7766, 0.4551, 0.7784, 0.4563, 0.7729, 0.4591, 0.7734, 0.4582, 0.7791, 0.4654, 0.7413, 0.4668, 0.7412, 0.4673, 0.7469, 0.466, 0.747, 0.443, 0.7733, 0.4447, 0.7696, 0.448, 0.7709, 0.4463, 0.7752, 0.4522, 0.7777, 0.4537, 0.7724, 0.4563, 0.7729, 0.4551, 0.7784, 0.4616, 0.7794, 0.4621, 0.7737, 0.4658, 0.7741, 0.4654, 0.7796, 0.5565, 0.7317, 0.5503, 0.7266, 0.5559, 0.7211, 0.5598, 0.7283, 0.5489, 0.7624, 0.5411, 0.7639, 0.5405, 0.7576, 0.5486, 0.757, 0.5537, 0.736, 0.5464, 0.7323, 0.5503, 0.7266, 0.5565, 0.7317, 0.551, 0.773, 0.5442, 0.7758, 0.5423, 0.77, 0.5497, 0.7678, 0.5486, 0.757, 0.5405, 0.7576, 0.5407, 0.7512, 0.5489, 0.7515, 0.5587, 0.7856, 0.5555, 0.7915, 0.5505, 0.7867, 0.5559, 0.782, 0.5489, 0.7515, 0.5407, 0.7512, 0.5417, 0.7448, 0.5498, 0.7461, 0.5497, 0.7678, 0.5423, 0.77, 0.5411, 0.7639, 0.5489, 0.7624, 0.5536, 0.7775, 0.5468, 0.7815, 0.5442, 0.7758, 0.551, 0.773, 0.5498, 0.7461, 0.5417, 0.7448, 0.5436, 0.7384, 0.5514, 0.7409, 0.5559, 0.782, 0.5505, 0.7867, 0.5468, 0.7815, 0.5536, 0.7775, 0.5514, 0.7409, 0.5436, 0.7384, 0.5464, 0.7323, 0.5537, 0.736, 0.5405, 0.7576, 0.5384, 0.7577, 0.5386, 0.751, 0.5407, 0.7512, 0.5442, 0.7758, 0.5422, 0.7766, 0.5403, 0.7705, 0.5423, 0.77, 0.5555, 0.7915, 0.5538, 0.7932, 0.5488, 0.7881, 0.5505, 0.7867, 0.5407, 0.7512, 0.5386, 0.751, 0.5396, 0.7443, 0.5417, 0.7448, 0.5436, 0.7384, 0.5415, 0.7376, 0.5444, 0.7312, 0.5464, 0.7323, 0.5423, 0.77, 0.5403, 0.7705, 0.539, 0.7642, 0.5411, 0.7639, 0.5505, 0.7867, 0.5488, 0.7881, 0.545, 0.7826, 0.5468, 0.7815, 0.5417, 0.7448, 0.5396, 0.7443, 0.5415, 0.7376, 0.5436, 0.7384, 0.5464, 0.7323, 0.5444, 0.7312, 0.5486, 0.7251, 0.5503, 0.7266, 0.5411, 0.7639, 0.539, 0.7642, 0.5384, 0.7577, 0.5405, 0.7576, 0.5468, 0.7815, 0.545, 0.7826, 0.5422, 0.7766, 0.5442, 0.7758, 0.5503, 0.7266, 0.5486, 0.7251, 0.5541, 0.7194, 0.5559, 0.7211, 0.4387, 0.7703, 0.434, 0.7674, 0.4349, 0.7656, 0.4399, 0.7676, 0.438, 0.7497, 0.4326, 0.7533, 0.4309, 0.7514, 0.4359, 0.747, 0.4411, 0.7619, 0.4355, 0.7617, 0.4353, 0.7596, 0.4411, 0.7588, 0.4405, 0.7558, 0.4348, 0.7575, 0.4338, 0.7554, 0.4394, 0.7528, 0.4347, 0.7741, 0.4311, 0.7705, 0.4329, 0.769, 0.4369, 0.7726, 0.4399, 0.7676, 0.4349, 0.7656, 0.4353, 0.7637, 0.4407, 0.7648, 0.4359, 0.747, 0.4309, 0.7514, 0.429, 0.7499, 0.4333, 0.7445, 0.4411, 0.7588, 0.4353, 0.7596, 0.4348, 0.7575, 0.4405, 0.7558, 0.4394, 0.7528, 0.4338, 0.7554, 0.4326, 0.7533, 0.438, 0.7497, 0.4407, 0.7648, 0.4353, 0.7637, 0.4355, 0.7617, 0.4411, 0.7619, 0.4369, 0.7726, 0.4329, 0.769, 0.434, 0.7674, 0.4387, 0.7703, 0.4333, 0.7445, 0.429, 0.7499, 0.4264, 0.7487, 0.4302, 0.7429, 0.4353, 0.7596, 0.4341, 0.7598, 0.4335, 0.7579, 0.4348, 0.7575, 0.4326, 0.7533, 0.4313, 0.7542, 0.4299, 0.7524, 0.4309, 0.7514, 0.4311, 0.7705, 0.4306, 0.7693, 0.432, 0.7682, 0.4329, 0.769, 0.4355, 0.7617, 0.4343, 0.7617, 0.4341, 0.7598, 0.4353, 0.7596, 0.4349, 0.7656, 0.4337, 0.7652, 0.4343, 0.7635, 0.4353, 0.7637, 0.4338, 0.7554, 0.4326, 0.756, 0.4313, 0.7542, 0.4326, 0.7533, 0.429, 0.7499, 0.4283, 0.7511, 0.4262, 0.7502, 0.4264, 0.7487, 0.4353, 0.7637, 0.4343, 0.7635, 0.4343, 0.7617, 0.4355, 0.7617, 0.434, 0.7674, 0.4331, 0.7669, 0.4337, 0.7652, 0.4349, 0.7656, 0.4348, 0.7575, 0.4335, 0.7579, 0.4326, 0.756, 0.4338, 0.7554, 0.4309, 0.7514, 0.4299, 0.7524, 0.4283, 0.7511, 0.429, 0.7499, 0.4329, 0.769, 0.432, 0.7682, 0.4331, 0.7669, 0.434, 0.7674, 0.6128, 0.7195, 0.6124, 0.7245, 0.6114, 0.7242, 0.6106, 0.7194, 0.6043, 0.7252, 0.6093, 0.7257, 0.6094, 0.7263, 0.6045, 0.7276, 0.6074, 0.7316, 0.6104, 0.7271, 0.6112, 0.7272, 0.6096, 0.7326, 0.6144, 0.72, 0.6127, 0.7256, 0.6124, 0.7245, 0.6128, 0.7195, 0.605, 0.7229, 0.6095, 0.7252, 0.6093, 0.7257, 0.6043, 0.7252, 0.6085, 0.7199, 0.6105, 0.7244, 0.6099, 0.7246, 0.6065, 0.7211, 0.6055, 0.7299, 0.6098, 0.7268, 0.6104, 0.7271, 0.6074, 0.7316, 0.612, 0.7328, 0.6121, 0.7268, 0.6127, 0.7256, 0.6144, 0.7326, 0.6065, 0.7211, 0.6099, 0.7246, 0.6095, 0.7252, 0.605, 0.7229, 0.6106, 0.7194, 0.6114, 0.7242, 0.6105, 0.7244, 0.6085, 0.7199, 0.6045, 0.7276, 0.6094, 0.7263, 0.6098, 0.7268, 0.6055, 0.7299, 0.6096, 0.7326, 0.6112, 0.7272, 0.6121, 0.7268, 0.612, 0.7328, 0.6099, 0.7246, 0.6105, 0.7244, 0.6114, 0.7242, 0.6124, 0.7245, 0.6127, 0.7256, 0.6121, 0.7268, 0.6112, 0.7272, 0.6104, 0.7271, 0.6098, 0.7268, 0.6094, 0.7263, 0.6093, 0.7257, 0.6095, 0.7252, 0.5311, 0.7557, 0.5313, 0.7597, 0.5181, 0.7611, 0.5178, 0.7556, 0.4903, 0.7695, 0.4878, 0.7708, 0.486, 0.7662, 0.4884, 0.7654, 0.4825, 0.7729, 0.4793, 0.7738, 0.4779, 0.7682, 0.4809, 0.7675, 0.507, 0.7476, 0.5066, 0.7489, 0.504, 0.7489, 0.5038, 0.7477, 0.533, 0.744, 0.5319, 0.7478, 0.519, 0.7448, 0.5203, 0.7396, 0.4929, 0.768, 0.4903, 0.7695, 0.4884, 0.7654, 0.4909, 0.7644, 0.4852, 0.7719, 0.4825, 0.7729, 0.4809, 0.7675, 0.4835, 0.7669, 0.5384, 0.7327, 0.5363, 0.7366, 0.5251, 0.7306, 0.528, 0.727, 0.4955, 0.766, 0.4929, 0.768, 0.4909, 0.7644, 0.4937, 0.763, 0.4878, 0.7708, 0.4852, 0.7719, 0.4835, 0.7669, 0.486, 0.7662, 0.4793, 0.7738, 0.4754, 0.7748, 0.4742, 0.7689, 0.4779, 0.7682, 0.4989, 0.7629, 0.4955, 0.766, 0.4937, 0.763, 0.4973, 0.7611, 0.4835, 0.7669, 0.4809, 0.7675, 0.4799, 0.7624, 0.4825, 0.762, 0.5331, 0.7676, 0.5346, 0.7713, 0.5229, 0.7766, 0.5207, 0.7717, 0.4937, 0.763, 0.4909, 0.7644, 0.4897, 0.7607, 0.4926, 0.7601, 0.486, 0.7662, 0.4835, 0.7669, 0.4825, 0.762, 0.4849, 0.7616, 0.4779, 0.7682, 0.4742, 0.7689, 0.4733, 0.7632, 0.477, 0.7627, 0.4973, 0.7611, 0.4937, 0.763, 0.4926, 0.7601, 0.4962, 0.7591, 0.532, 0.7637, 0.5331, 0.7676, 0.5207, 0.7717, 0.5191, 0.7665, 0.4884, 0.7654, 0.486, 0.7662, 0.4849, 0.7616, 0.4873, 0.7612, 0.4809, 0.7675, 0.4779, 0.7682, 0.477, 0.7627, 0.4799, 0.7624, 0.4989, 0.7508, 0.4999, 0.7517, 0.4981, 0.7536, 0.4972, 0.753, 0.5363, 0.7366, 0.5345, 0.7402, 0.5228, 0.735, 0.5251, 0.7306, 0.4909, 0.7644, 0.4884, 0.7654, 0.4873, 0.7612, 0.4897, 0.7607, 0.4799, 0.7624, 0.477, 0.7627, 0.4766, 0.7574, 0.4796, 0.7573, 0.4972, 0.753, 0.4981, 0.7536, 0.4971, 0.7553, 0.4962, 0.755, 0.5319, 0.7478, 0.5313, 0.7517, 0.5181, 0.7502, 0.519, 0.7448, 0.4897, 0.7607, 0.4873, 0.7612, 0.4868, 0.7572, 0.4893, 0.7571, 0.4825, 0.762, 0.4799, 0.7624, 0.4796, 0.7573, 0.4821, 0.7573, 0.5313, 0.7597, 0.532, 0.7637, 0.5191, 0.7665, 0.5181, 0.7611, 0.4926, 0.7601, 0.4897, 0.7607, 0.4893, 0.7571, 0.4922, 0.757, 0.4849, 0.7616, 0.4825, 0.762, 0.4821, 0.7573, 0.4845, 0.7572, 0.477, 0.7627, 0.4733, 0.7632, 0.473, 0.7575, 0.4766, 0.7574, 0.4962, 0.7591, 0.4926, 0.7601, 0.4922, 0.757, 0.4959, 0.7571, 0.5364, 0.7749, 0.5384, 0.7782, 0.529, 0.7843, 0.5258, 0.7809, 0.4873, 0.7612, 0.4849, 0.7616, 0.4845, 0.7572, 0.4868, 0.7572, 0.4845, 0.7572, 0.4821, 0.7573, 0.4823, 0.7525, 0.4847, 0.7527, 0.4766, 0.7574, 0.473, 0.7575, 0.4731, 0.7518, 0.4767, 0.752, 0.4959, 0.7571, 0.4922, 0.757, 0.4925, 0.7539, 0.4962, 0.755, 0.5313, 0.7517, 0.5311, 0.7557, 0.5178, 0.7556, 0.5181, 0.7502, 0.4868, 0.7572, 0.4845, 0.7572, 0.4847, 0.7527, 0.4871, 0.7531, 0.4796, 0.7573, 0.4766, 0.7574, 0.4767, 0.752, 0.4797, 0.7522, 0.5009, 0.7646, 0.5016, 0.7636, 0.5038, 0.7646, 0.5035, 0.7657, 0.5345, 0.7402, 0.533, 0.744, 0.5203, 0.7396, 0.5228, 0.735, 0.4893, 0.7571, 0.4868, 0.7572, 0.4871, 0.7531, 0.4896, 0.7534, 0.4821, 0.7573, 0.4796, 0.7573, 0.4797, 0.7522, 0.4823, 0.7525, 0.5346, 0.7713, 0.5364, 0.7749, 0.5258, 0.7809, 0.5229, 0.7766, 0.4922, 0.757, 0.4893, 0.7571, 0.4896, 0.7534, 0.4925, 0.7539, 0.4823, 0.7525, 0.4797, 0.7522, 0.4804, 0.7471, 0.4831, 0.7476, 0.4743, 0.734, 0.4733, 0.74, 0.4717, 0.7398, 0.4727, 0.7338, 0.4925, 0.7539, 0.4896, 0.7534, 0.4906, 0.7497, 0.4935, 0.7508, 0.4847, 0.7527, 0.4823, 0.7525, 0.4831, 0.7476, 0.4856, 0.7482, 0.4767, 0.752, 0.4731, 0.7518, 0.4737, 0.7461, 0.4774, 0.7466, 0.4962, 0.755, 0.4925, 0.7539, 0.4935, 0.7508, 0.4972, 0.753, 0.4741, 0.7213, 0.475, 0.7278, 0.4733, 0.7278, 0.4724, 0.7219, 0.4871, 0.7531, 0.4847, 0.7527, 0.4856, 0.7482, 0.488, 0.7489, 0.4797, 0.7522, 0.4767, 0.752, 0.4774, 0.7466, 0.4804, 0.7471, 0.4959, 0.7571, 0.4967, 0.7571, 0.497, 0.7588, 0.4962, 0.7591, 0.4728, 0.7691, 0.474, 0.7751, 0.4724, 0.7754, 0.4712, 0.7694, 0.4896, 0.7534, 0.4871, 0.7531, 0.488, 0.7489, 0.4906, 0.7497, 0.488, 0.7489, 0.4856, 0.7482, 0.4871, 0.7434, 0.4897, 0.7445, 0.4804, 0.7471, 0.4774, 0.7466, 0.4785, 0.7409, 0.4816, 0.7417, 0.5038, 0.7477, 0.504, 0.7489, 0.5018, 0.7499, 0.5011, 0.7489, 0.4718, 0.7517, 0.4716, 0.7575, 0.47, 0.7576, 0.4701, 0.7516, 0.4906, 0.7497, 0.488, 0.7489, 0.4897, 0.7445, 0.4923, 0.7459, 0.4831, 0.7476, 0.4804, 0.7471, 0.4816, 0.7417, 0.4844, 0.7425, 0.4755, 0.7811, 0.4765, 0.7876, 0.4746, 0.7877, 0.4738, 0.7814, 0.4935, 0.7508, 0.4906, 0.7497, 0.4923, 0.7459, 0.4953, 0.7478, 0.4856, 0.7482, 0.4831, 0.7476, 0.4844, 0.7425, 0.4871, 0.7434, 0.4774, 0.7466, 0.4737, 0.7461, 0.4747, 0.7403, 0.4785, 0.7409, 0.4972, 0.753, 0.4935, 0.7508, 0.4953, 0.7478, 0.4989, 0.7508, 0.4765, 0.7876, 0.4761, 0.7949, 0.4742, 0.7945, 0.4746, 0.7877, 0.4871, 0.7434, 0.4844, 0.7425, 0.4864, 0.7369, 0.4894, 0.7382, 0.4785, 0.7409, 0.4747, 0.7403, 0.4757, 0.7342, 0.4798, 0.735, 0.4989, 0.7508, 0.4953, 0.7478, 0.4979, 0.7448, 0.5011, 0.7489, 0.4733, 0.74, 0.4724, 0.7459, 0.4708, 0.7457, 0.4717, 0.7398, 0.4897, 0.7445, 0.4871, 0.7434, 0.4894, 0.7382, 0.4922, 0.7399, 0.4816, 0.7417, 0.4785, 0.7409, 0.4798, 0.735, 0.4833, 0.7359, 0.4973, 0.7611, 0.4981, 0.7605, 0.4996, 0.7621, 0.4989, 0.7629, 0.475, 0.7278, 0.4743, 0.734, 0.4727, 0.7338, 0.4733, 0.7278, 0.4923, 0.7459, 0.4897, 0.7445, 0.4922, 0.7399, 0.4951, 0.742, 0.4844, 0.7425, 0.4816, 0.7417, 0.4833, 0.7359, 0.4864, 0.7369, 0.4716, 0.7575, 0.472, 0.7633, 0.4704, 0.7635, 0.47, 0.7576, 0.4953, 0.7478, 0.4923, 0.7459, 0.4951, 0.742, 0.4979, 0.7448, 0.4951, 0.742, 0.4922, 0.7399, 0.4962, 0.7346, 0.4993, 0.738, 0.4864, 0.7369, 0.4833, 0.7359, 0.4853, 0.729, 0.4892, 0.7302, 0.472, 0.7633, 0.4728, 0.7691, 0.4712, 0.7694, 0.4704, 0.7635, 0.4979, 0.7448, 0.4951, 0.742, 0.4993, 0.738, 0.5019, 0.7422, 0.4894, 0.7382, 0.4864, 0.7369, 0.4892, 0.7302, 0.4928, 0.7322, 0.4798, 0.735, 0.4757, 0.7342, 0.4764, 0.7278, 0.4811, 0.7281, 0.5011, 0.7489, 0.4979, 0.7448, 0.5019, 0.7422, 0.5038, 0.7477, 0.4724, 0.7459, 0.4718, 0.7517, 0.4701, 0.7516, 0.4708, 0.7457, 0.4922, 0.7399, 0.4894, 0.7382, 0.4928, 0.7322, 0.4962, 0.7346, 0.4833, 0.7359, 0.4798, 0.735, 0.4811, 0.7281, 0.4853, 0.729, 0.4962, 0.755, 0.4971, 0.7553, 0.4967, 0.7571, 0.4959, 0.7571, 0.474, 0.7751, 0.4755, 0.7811, 0.4738, 0.7814, 0.4724, 0.7754, 0.4731, 0.7518, 0.473, 0.7575, 0.4716, 0.7575, 0.4718, 0.7517, 0.4962, 0.7346, 0.4928, 0.7322, 0.4984, 0.724, 0.5027, 0.7285, 0.4853, 0.729, 0.4811, 0.7281, 0.4814, 0.7194, 0.4874, 0.7194, 0.5035, 0.7657, 0.5038, 0.7646, 0.5061, 0.7645, 0.5065, 0.7657, 0.4764, 0.7278, 0.4757, 0.7342, 0.4743, 0.734, 0.475, 0.7278, 0.4993, 0.738, 0.4962, 0.7346, 0.5027, 0.7285, 0.506, 0.7339, 0.4892, 0.7302, 0.4853, 0.729, 0.4874, 0.7194, 0.4931, 0.7211, 0.4757, 0.7207, 0.4764, 0.7278, 0.475, 0.7278, 0.4741, 0.7213, 0.5019, 0.7422, 0.4993, 0.738, 0.506, 0.7339, 0.5076, 0.7405, 0.4928, 0.7322, 0.4892, 0.7302, 0.4931, 0.7211, 0.4984, 0.724, 0.4811, 0.7281, 0.4764, 0.7278, 0.4757, 0.7207, 0.4814, 0.7194, 0.5038, 0.7477, 0.5019, 0.7422, 0.5076, 0.7405, 0.507, 0.7476, 0.5076, 0.7718, 0.5071, 0.778, 0.5002, 0.7751, 0.5023, 0.7709, 0.5014, 0.789, 0.4964, 0.7929, 0.4911, 0.7838, 0.4946, 0.7815, 0.4843, 0.7961, 0.478, 0.7955, 0.4781, 0.7875, 0.4829, 0.7869, 0.5065, 0.7657, 0.5076, 0.7718, 0.5023, 0.7709, 0.5035, 0.7657, 0.4781, 0.7875, 0.478, 0.7955, 0.4761, 0.7949, 0.4765, 0.7876, 0.505, 0.7839, 0.5014, 0.789, 0.4946, 0.7815, 0.4977, 0.7786, 0.4905, 0.7951, 0.4843, 0.7961, 0.4829, 0.7869, 0.4873, 0.7856, 0.4962, 0.7591, 0.497, 0.7588, 0.4981, 0.7605, 0.4973, 0.7611, 0.4737, 0.7461, 0.4731, 0.7518, 0.4718, 0.7517, 0.4724, 0.7459, 0.5071, 0.778, 0.505, 0.7839, 0.4977, 0.7786, 0.5002, 0.7751, 0.4964, 0.7929, 0.4905, 0.7951, 0.4873, 0.7856, 0.4911, 0.7838, 0.4742, 0.7689, 0.4754, 0.7748, 0.474, 0.7751, 0.4728, 0.7691, 0.4757, 0.7342, 0.4747, 0.7403, 0.4733, 0.74, 0.4743, 0.734, 0.5002, 0.7751, 0.4977, 0.7786, 0.4932, 0.7739, 0.4958, 0.7716, 0.4911, 0.7838, 0.4873, 0.7856, 0.4846, 0.7787, 0.4877, 0.7773, 0.4769, 0.7808, 0.4781, 0.7875, 0.4765, 0.7876, 0.4755, 0.7811, 0.5023, 0.7709, 0.5002, 0.7751, 0.4958, 0.7716, 0.4983, 0.7687, 0.4946, 0.7815, 0.4911, 0.7838, 0.4877, 0.7773, 0.4906, 0.7758, 0.4829, 0.7869, 0.4781, 0.7875, 0.4769, 0.7808, 0.481, 0.7798, 0.5035, 0.7657, 0.5023, 0.7709, 0.4983, 0.7687, 0.5009, 0.7646, 0.4733, 0.7632, 0.4742, 0.7689, 0.4728, 0.7691, 0.472, 0.7633, 0.4977, 0.7786, 0.4946, 0.7815, 0.4906, 0.7758, 0.4932, 0.7739, 0.4873, 0.7856, 0.4829, 0.7869, 0.481, 0.7798, 0.4846, 0.7787, 0.4989, 0.7629, 0.4996, 0.7621, 0.5016, 0.7636, 0.5009, 0.7646, 0.5009, 0.7646, 0.4983, 0.7687, 0.4955, 0.766, 0.4989, 0.7629, 0.473, 0.7575, 0.4733, 0.7632, 0.472, 0.7633, 0.4716, 0.7575, 0.4932, 0.7739, 0.4906, 0.7758, 0.4878, 0.7708, 0.4903, 0.7695, 0.4846, 0.7787, 0.481, 0.7798, 0.4793, 0.7738, 0.4825, 0.7729, 0.5011, 0.7489, 0.5018, 0.7499, 0.4999, 0.7517, 0.4989, 0.7508, 0.4754, 0.7748, 0.4769, 0.7808, 0.4755, 0.7811, 0.474, 0.7751, 0.4958, 0.7716, 0.4932, 0.7739, 0.4903, 0.7695, 0.4929, 0.768, 0.4877, 0.7773, 0.4846, 0.7787, 0.4825, 0.7729, 0.4852, 0.7719, 0.4747, 0.7403, 0.4737, 0.7461, 0.4724, 0.7459, 0.4733, 0.74, 0.4983, 0.7687, 0.4958, 0.7716, 0.4929, 0.768, 0.4955, 0.766, 0.4906, 0.7758, 0.4877, 0.7773, 0.4852, 0.7719, 0.4878, 0.7708, 0.481, 0.7798, 0.4769, 0.7808, 0.4754, 0.7748, 0.4793, 0.7738, 0.5258, 0.7809, 0.529, 0.7843, 0.5252, 0.7914, 0.5195, 0.786, 0.5181, 0.7502, 0.5178, 0.7556, 0.5098, 0.7549, 0.5103, 0.7486, 0.5229, 0.7766, 0.5258, 0.7809, 0.5195, 0.786, 0.5156, 0.7803, 0.5203, 0.7396, 0.519, 0.7448, 0.5115, 0.7425, 0.5134, 0.7367, 0.5178, 0.7556, 0.5181, 0.7611, 0.51, 0.7614, 0.5098, 0.7549, 0.528, 0.727, 0.5251, 0.7306, 0.5198, 0.7258, 0.5247, 0.7211, 0.5181, 0.7611, 0.5191, 0.7665, 0.5109, 0.7678, 0.51, 0.7614, 0.519, 0.7448, 0.5181, 0.7502, 0.5103, 0.7486, 0.5115, 0.7425, 0.5228, 0.735, 0.5203, 0.7396, 0.5134, 0.7367, 0.516, 0.7311, 0.5191, 0.7665, 0.5207, 0.7717, 0.5128, 0.7741, 0.5109, 0.7678, 0.5251, 0.7306, 0.5228, 0.735, 0.516, 0.7311, 0.5198, 0.7258, 0.5207, 0.7717, 0.5229, 0.7766, 0.5156, 0.7803, 0.5128, 0.7741, 0.5098, 0.7549, 0.51, 0.7614, 0.5078, 0.7616, 0.5076, 0.7549, 0.5134, 0.7367, 0.5115, 0.7425, 0.5095, 0.7421, 0.5114, 0.736, 0.5247, 0.7211, 0.5198, 0.7258, 0.518, 0.7244, 0.523, 0.7194, 0.51, 0.7614, 0.5109, 0.7678, 0.5088, 0.7683, 0.5078, 0.7616, 0.5128, 0.7741, 0.5156, 0.7803, 0.5137, 0.7814, 0.5107, 0.7749, 0.5115, 0.7425, 0.5103, 0.7486, 0.5082, 0.7484, 0.5095, 0.7421, 0.5198, 0.7258, 0.516, 0.7311, 0.5142, 0.73, 0.518, 0.7244, 0.5109, 0.7678, 0.5128, 0.7741, 0.5107, 0.7749, 0.5088, 0.7683, 0.5156, 0.7803, 0.5195, 0.786, 0.5178, 0.7875, 0.5137, 0.7814, 0.5103, 0.7486, 0.5098, 0.7549, 0.5076, 0.7549, 0.5082, 0.7484, 0.516, 0.7311, 0.5134, 0.7367, 0.5114, 0.736, 0.5142, 0.73, 0.5195, 0.786, 0.5252, 0.7914, 0.5234, 0.7932, 0.5178, 0.7875, 0.504, 0.7489, 0.5032, 0.7521, 0.5014, 0.7514, 0.5018, 0.7499, 0.4971, 0.7553, 0.4996, 0.7553, 0.4996, 0.7572, 0.4967, 0.7571, 0.4999, 0.7517, 0.5001, 0.7524, 0.4989, 0.7536, 0.4981, 0.7536, 0.497, 0.7588, 0.4994, 0.7589, 0.4984, 0.7602, 0.4981, 0.7605, 0.5016, 0.7636, 0.5016, 0.7629, 0.5032, 0.7619, 0.5038, 0.7646, 0.5066, 0.7489, 0.5055, 0.7525, 0.5032, 0.7521, 0.504, 0.7489, 0.5018, 0.7499, 0.5014, 0.7514, 0.5001, 0.7524, 0.4999, 0.7517, 0.4996, 0.7621, 0.5002, 0.7618, 0.5016, 0.7629, 0.5016, 0.7636, 0.4967, 0.7571, 0.4996, 0.7572, 0.4994, 0.7589, 0.497, 0.7588, 0.4981, 0.7536, 0.4989, 0.7536, 0.4996, 0.7553, 0.4971, 0.7553, 0.5038, 0.7646, 0.5032, 0.7619, 0.5049, 0.7613, 0.5061, 0.7645, 0.4981, 0.7605, 0.4984, 0.7602, 0.5002, 0.7618, 0.4996, 0.7621, 0.5002, 0.7618, 0.5013, 0.7603, 0.5022, 0.7608, 0.5016, 0.7629, 0.4989, 0.7536, 0.501, 0.7546, 0.5012, 0.7558, 0.4996, 0.7553, 0.5032, 0.7521, 0.5034, 0.7538, 0.5023, 0.7535, 0.5014, 0.7514, 0.5016, 0.7629, 0.5022, 0.7608, 0.5032, 0.7603, 0.5032, 0.7619, 0.4996, 0.7553, 0.5012, 0.7558, 0.5011, 0.7573, 0.4996, 0.7572, 0.5014, 0.7514, 0.5023, 0.7535, 0.5016, 0.7539, 0.5001, 0.7524, 0.5032, 0.7619, 0.5032, 0.7603, 0.5043, 0.7598, 0.5049, 0.7613, 0.4996, 0.7572, 0.5011, 0.7573, 0.5009, 0.7588, 0.4994, 0.7589, 0.4984, 0.7602, 0.5005, 0.7592, 0.5013, 0.7603, 0.5002, 0.7618, 0.5001, 0.7524, 0.5016, 0.7539, 0.501, 0.7546, 0.4989, 0.7536, 0.5055, 0.7525, 0.505, 0.7541, 0.5034, 0.7538, 0.5032, 0.7521, 0.4994, 0.7589, 0.5009, 0.7588, 0.5005, 0.7592, 0.4984, 0.7602, 0.6144, 0.7224, 0.6147, 0.7222, 0.6148, 0.7212, 0.6149, 0.7202, 0.6147, 0.7194, 0.6153, 0.7194, 0.6159, 0.7195, 0.6157, 0.7203, 0.6158, 0.7213, 0.6158, 0.7222, 0.6159, 0.723, 0.6152, 0.7231, 0.6783, 0.757, 0.8271, 0.757, 0.8271, 0.7937, 0.6783, 0.7937, 0.9773, 0.7937, 0.8286, 0.7937, 0.8286, 0.757, 0.9773, 0.757, 0.8271, 0.757, 0.8286, 0.757, 0.8286, 0.7937, 0.8271, 0.7937, 0.9773, 0.7937, 0.9773, 0.7952, 0.8286, 0.7952, 0.8286, 0.7937, 0.9773, 0.7555, 0.9773, 0.757, 0.8286, 0.757, 0.8286, 0.7555, 0.9788, 0.757, 0.9788, 0.7937, 0.9773, 0.7937, 0.9773, 0.757])
me_cube.materials.append(None)
me_cube.use_mirror_vertex_groups = False
me_cube.update()

# ---- objects
ob_trdoor = bpy.data.objects.new('TRDoor', me_cube)

# ---- transforms, parenting, visibility, modifiers, constraints
ob_trdoor.location = (0.0, 0.0, 0.0)
ob_trdoor.lock_rotations_4d = False
ob_trdoor.empty_display_type = 'ARROWS'
ob_trdoor.lineart.crease_threshold = 0.0
_m = ob_trdoor.modifiers.new('Auto Smooth', 'NODES')
_m.node_group = ng_auto_smooth
_gi = [s.identifier for s in ng_auto_smooth.interface.items_tree if s.item_type == 'SOCKET' and s.in_out == 'INPUT']
_m[_gi[1]] = 1.396  # Angle

# ---- collection membership
col_collection.objects.link(ob_trdoor)

# ---- scene / render settings (as saved in the file)
scene.frame_start = 1; scene.frame_end = 250; scene.frame_set(4)
scene.render.engine = 'BLENDER_EEVEE_NEXT'
scene.cycles.sampling_pattern = 'TABULATED_SOBOL'
scene.cycles.use_light_tree = False
scene.view_settings.view_transform = 'Filmic'
bpy.context.view_layer.update()

# ---- added for rendering (the .blend has no active camera and no usable light): camera, sun
cam_auto = bpy.data.cameras.new('AutoCamera')
cam_auto.lens = 50.0
cam_auto.sensor_width = 36.0
cam_auto.clip_end = 1000.0
ob_auto_camera = bpy.data.objects.new('AutoCamera', cam_auto)
scene.collection.objects.link(ob_auto_camera)
ob_auto_camera.location = (1.62809, -2.47791, 2.6775)
ob_auto_camera.rotation_euler = (1.09748, -7.21219e-08, 0.694738)
scene.camera = ob_auto_camera
light_auto_sun = bpy.data.lights.new('AutoSun', 'SUN')
light_auto_sun.energy = 3.0
light_auto_sun.angle = 0.0523599
ob_auto_sun = bpy.data.objects.new('AutoSun', light_auto_sun)
scene.collection.objects.link(ob_auto_sun)
ob_auto_sun.rotation_euler = (0.872665, 0.174533, 0.523599)
bpy.context.view_layer.update()
